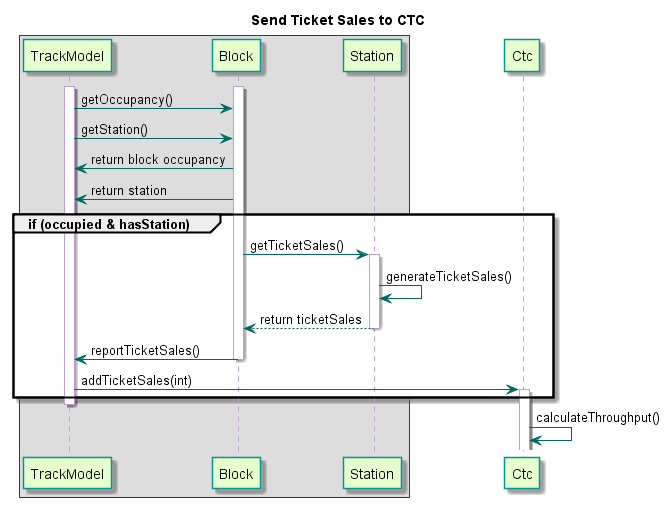

The diagram above was rendered by PlantUML. Its source (embedded in the PNG):
@startuml

title Send Ticket Sales to CTC

skinparam noteBorderColor #049595

skinparam sequence {
  BackgroundColor transparent
  ParticipantBackgroundColor #e6ffcc
  ParticipantBorderColor 	#049595
  noteBorderColor 	#049595
  PackageBorderCOlor  #049595
  ArrowColor #006666
  LifeLineBorderColor #c09cd9
}

box
	participant TrackModel
	participant Block
	participant Station
end box
participant Ctc

activate TrackModel
activate Block
TrackModel -> Block : getOccupancy()
TrackModel -> Block : getStation()
Block -> TrackModel : return block occupancy
Block -> TrackModel : return station

group if (occupied & hasStation)
	Block -> Station : getTicketSales()

	activate Station
		Station -> Station : generateTicketSales()
		Station --> Block : return ticketSales
	deactivate Station

	Block -> TrackModel : reportTicketSales()
	deactivate Block

TrackModel -> Ctc : addTicketSales(int)
activate Ctc
end
deactivate TrackModel

Ctc -> Ctc : calculateThroughput()


@enduml